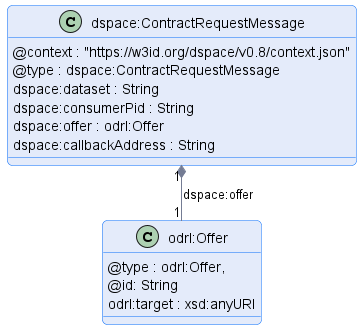

The diagram above was rendered by PlantUML. Its source (embedded in the PNG):
@startuml "contract-request-message"
!pragma layout smetana

!include ../../../common/style/diagram.styles.puml

hide empty description


class "dspace:ContractRequestMessage" {
    @context : "https://w3id.org/dspace/v0.8/context.json"
    @type : dspace:ContractRequestMessage
    dspace:dataset : String
    dspace:consumerPid : String
    dspace:offer : odrl:Offer
    dspace:callbackAddress : String
}

class odrl:Offer {
    @type : odrl:Offer,
    @id: String
    odrl:target : xsd:anyURI
}

"dspace:ContractRequestMessage" "1" *-- "1" "odrl:Offer" : "dspace:offer"

@enduml